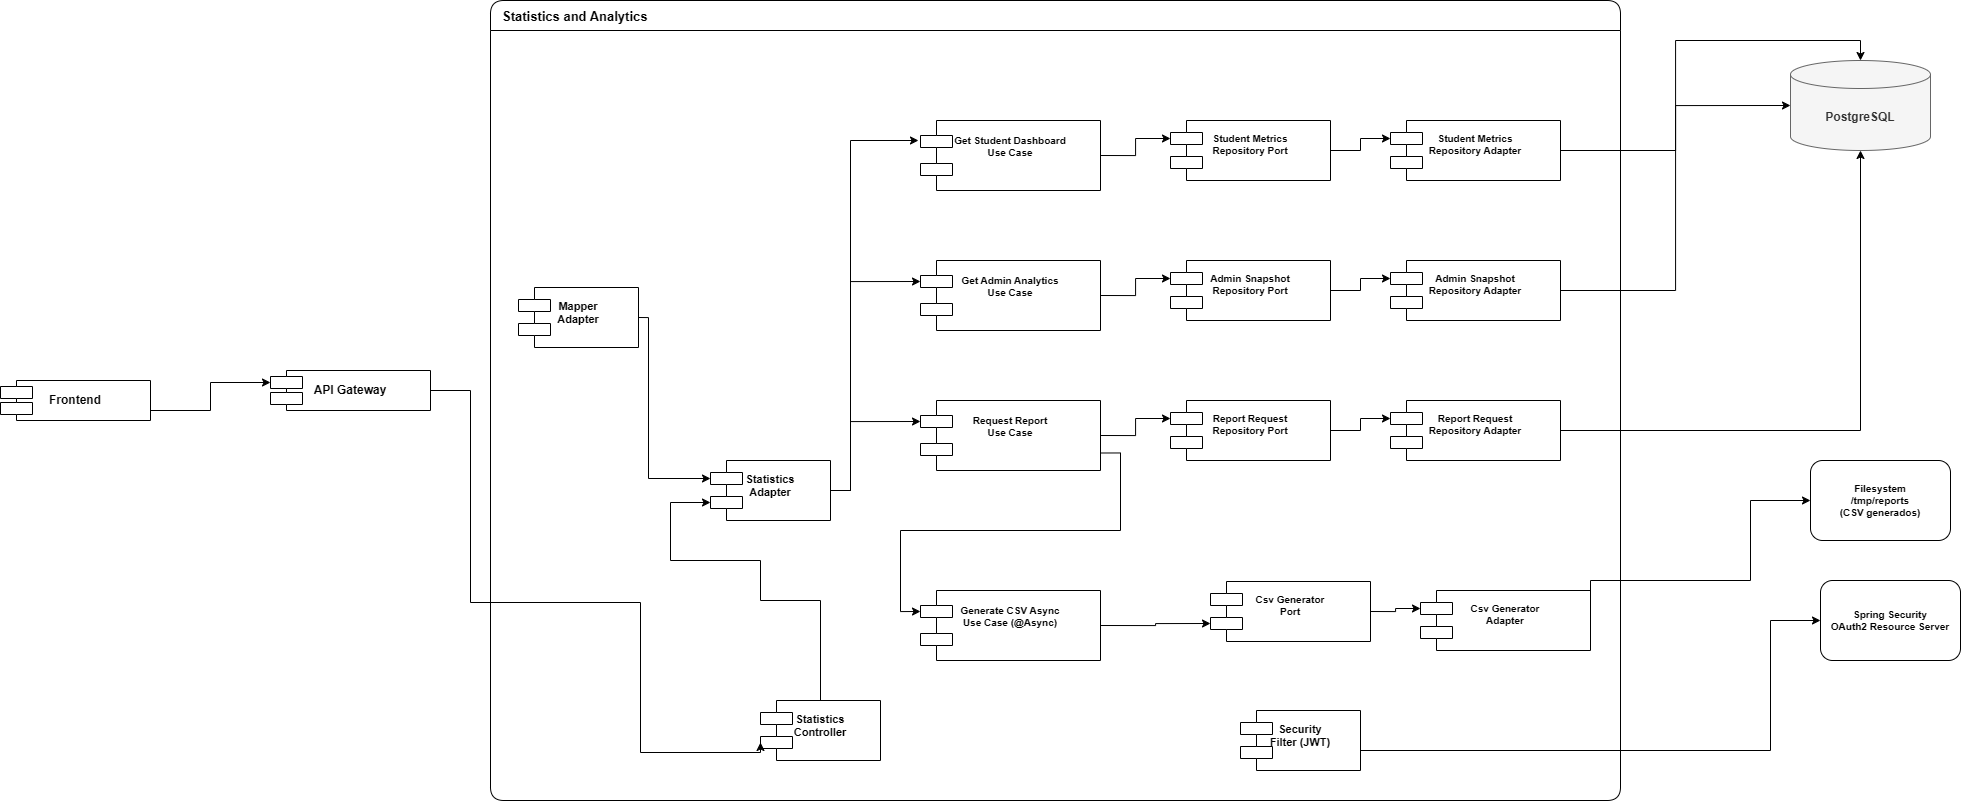

The diagram above was exported from draw.io. Its source (the exported page's mxGraphModel, read from the mxfile embedded in the PNG):
<mxGraphModel dx="3014" dy="768" grid="1" gridSize="10" guides="1" tooltips="1" connect="1" arrows="1" fold="1" page="1" pageScale="1" pageWidth="1654" pageHeight="1169" math="0" shadow="0">
  <root>
    <mxCell id="0" />
    <mxCell id="1" parent="0" />
    <mxCell id="bg_main" parent="1" style="swimlane;startSize=30;fontStyle=1;fontSize=13;align=left;spacingLeft=10;rounded=1;" value="Statistics and Analytics " vertex="1">
      <mxGeometry height="800" width="1130" x="160" y="240" as="geometry" />
    </mxCell>
    <mxCell id="mapper" parent="bg_main" style="shape=component;align=center;verticalAlign=top;spacingTop=6;fontStyle=1;fontSize=11;" value="Mapper&#10;Adapter" vertex="1">
      <mxGeometry height="60" width="120" x="28" y="287" as="geometry" />
    </mxCell>
    <mxCell id="security" parent="bg_main" style="shape=component;align=center;verticalAlign=top;spacingTop=6;fontStyle=1;fontSize=11;" value="Security&#10;Filter (JWT)" vertex="1">
      <mxGeometry height="60" width="120" x="750" y="710" as="geometry" />
    </mxCell>
    <mxCell id="nrZTLEaqgf8Un4v6WVvI-14" edge="1" parent="bg_main" source="stats_adapter" style="edgeStyle=orthogonalEdgeStyle;rounded=0;orthogonalLoop=1;jettySize=auto;html=1;exitX=1;exitY=0.5;exitDx=0;exitDy=0;">
      <mxGeometry relative="1" as="geometry">
        <Array as="points">
          <mxPoint x="360" y="490" />
          <mxPoint x="360" y="140" />
        </Array>
        <mxPoint x="428" y="140" as="targetPoint" />
      </mxGeometry>
    </mxCell>
    <mxCell id="nrZTLEaqgf8Un4v6WVvI-37" edge="1" parent="bg_main" source="stats_adapter" style="edgeStyle=orthogonalEdgeStyle;rounded=0;orthogonalLoop=1;jettySize=auto;html=1;exitX=1;exitY=0.5;exitDx=0;exitDy=0;entryX=0;entryY=0.3;entryDx=0;entryDy=0;" target="uc_admin">
      <mxGeometry relative="1" as="geometry">
        <Array as="points">
          <mxPoint x="360" y="490" />
          <mxPoint x="360" y="281" />
        </Array>
      </mxGeometry>
    </mxCell>
    <mxCell id="nrZTLEaqgf8Un4v6WVvI-39" edge="1" parent="bg_main" source="stats_adapter" style="edgeStyle=orthogonalEdgeStyle;rounded=0;orthogonalLoop=1;jettySize=auto;html=1;exitX=1;exitY=0.5;exitDx=0;exitDy=0;entryX=0;entryY=0.3;entryDx=0;entryDy=0;" target="uc_report">
      <mxGeometry relative="1" as="geometry">
        <Array as="points">
          <mxPoint x="360" y="490" />
          <mxPoint x="360" y="421" />
        </Array>
      </mxGeometry>
    </mxCell>
    <mxCell id="stats_adapter" parent="bg_main" style="shape=component;align=center;verticalAlign=top;spacingTop=6;fontStyle=1;fontSize=11;" value="Statistics&#10;Adapter" vertex="1">
      <mxGeometry height="60" width="120" x="220" y="460" as="geometry" />
    </mxCell>
    <mxCell id="nrZTLEaqgf8Un4v6WVvI-10" edge="1" parent="bg_main" source="stats_ctrl" style="edgeStyle=orthogonalEdgeStyle;rounded=0;orthogonalLoop=1;jettySize=auto;html=1;exitX=0.5;exitY=0;exitDx=0;exitDy=0;entryX=0;entryY=0.7;entryDx=0;entryDy=0;" target="stats_adapter">
      <mxGeometry relative="1" as="geometry">
        <Array as="points">
          <mxPoint x="270" y="600" />
          <mxPoint x="270" y="560" />
          <mxPoint x="180" y="560" />
          <mxPoint x="180" y="502" />
        </Array>
      </mxGeometry>
    </mxCell>
    <mxCell id="stats_ctrl" parent="bg_main" style="shape=component;align=center;verticalAlign=top;spacingTop=6;fontStyle=1;fontSize=11;" value="Statistics&#10;Controller" vertex="1">
      <mxGeometry height="60" width="120" x="270" y="700" as="geometry" />
    </mxCell>
    <mxCell id="nrZTLEaqgf8Un4v6WVvI-28" edge="1" parent="bg_main" source="uc_dash" style="edgeStyle=orthogonalEdgeStyle;rounded=0;orthogonalLoop=1;jettySize=auto;html=1;exitX=1;exitY=0.5;exitDx=0;exitDy=0;entryX=0;entryY=0.3;entryDx=0;entryDy=0;" target="port_student">
      <mxGeometry relative="1" as="geometry" />
    </mxCell>
    <mxCell id="uc_dash" parent="bg_main" style="shape=component;align=center;verticalAlign=top;spacingTop=8;fontStyle=1;fontSize=10;" value="Get Student Dashboard&#10;Use Case" vertex="1">
      <mxGeometry height="70" width="180" x="430" y="120" as="geometry" />
    </mxCell>
    <mxCell id="nrZTLEaqgf8Un4v6WVvI-27" edge="1" parent="bg_main" source="uc_admin" style="edgeStyle=orthogonalEdgeStyle;rounded=0;orthogonalLoop=1;jettySize=auto;html=1;exitX=1;exitY=0.5;exitDx=0;exitDy=0;entryX=0;entryY=0.3;entryDx=0;entryDy=0;" target="port_admin">
      <mxGeometry relative="1" as="geometry" />
    </mxCell>
    <mxCell id="uc_admin" parent="bg_main" style="shape=component;align=center;verticalAlign=top;spacingTop=8;fontStyle=1;fontSize=10;" value="Get Admin Analytics&#10;Use Case" vertex="1">
      <mxGeometry height="70" width="180" x="430" y="260" as="geometry" />
    </mxCell>
    <mxCell id="nrZTLEaqgf8Un4v6WVvI-33" edge="1" parent="bg_main" source="uc_report" style="edgeStyle=orthogonalEdgeStyle;rounded=0;orthogonalLoop=1;jettySize=auto;html=1;exitX=1;exitY=0.5;exitDx=0;exitDy=0;entryX=0;entryY=0.3;entryDx=0;entryDy=0;" target="port_report">
      <mxGeometry relative="1" as="geometry" />
    </mxCell>
    <mxCell id="nrZTLEaqgf8Un4v6WVvI-35" edge="1" parent="bg_main" source="uc_report" style="edgeStyle=orthogonalEdgeStyle;rounded=0;orthogonalLoop=1;jettySize=auto;html=1;exitX=1;exitY=0.75;exitDx=0;exitDy=0;entryX=0;entryY=0.3;entryDx=0;entryDy=0;" target="uc_csv">
      <mxGeometry relative="1" as="geometry" />
    </mxCell>
    <mxCell id="uc_report" parent="bg_main" style="shape=component;align=center;verticalAlign=top;spacingTop=8;fontStyle=1;fontSize=10;" value="Request Report&#10;Use Case" vertex="1">
      <mxGeometry height="70" width="180" x="430" y="400" as="geometry" />
    </mxCell>
    <mxCell id="nrZTLEaqgf8Un4v6WVvI-24" edge="1" parent="bg_main" source="uc_csv" style="edgeStyle=orthogonalEdgeStyle;rounded=0;orthogonalLoop=1;jettySize=auto;html=1;exitX=1;exitY=0.5;exitDx=0;exitDy=0;entryX=0;entryY=0.7;entryDx=0;entryDy=0;" target="port_csv">
      <mxGeometry relative="1" as="geometry" />
    </mxCell>
    <mxCell id="uc_csv" parent="bg_main" style="shape=component;align=center;verticalAlign=top;spacingTop=8;fontStyle=1;fontSize=10;" value="Generate CSV Async&#10;Use Case (@Async)" vertex="1">
      <mxGeometry height="70" width="180" x="430" y="590" as="geometry" />
    </mxCell>
    <mxCell id="nrZTLEaqgf8Un4v6WVvI-30" edge="1" parent="bg_main" source="port_student" style="edgeStyle=orthogonalEdgeStyle;rounded=0;orthogonalLoop=1;jettySize=auto;html=1;exitX=1;exitY=0.5;exitDx=0;exitDy=0;entryX=0;entryY=0.3;entryDx=0;entryDy=0;" target="adapt_student">
      <mxGeometry relative="1" as="geometry" />
    </mxCell>
    <mxCell id="port_student" parent="bg_main" style="shape=component;align=center;verticalAlign=top;spacingTop=6;fontStyle=1;fontSize=10;" value="Student Metrics&#10;Repository Port" vertex="1">
      <mxGeometry height="60" width="160" x="680" y="120" as="geometry" />
    </mxCell>
    <mxCell id="nrZTLEaqgf8Un4v6WVvI-31" edge="1" parent="bg_main" source="port_admin" style="edgeStyle=orthogonalEdgeStyle;rounded=0;orthogonalLoop=1;jettySize=auto;html=1;exitX=1;exitY=0.5;exitDx=0;exitDy=0;entryX=0;entryY=0.3;entryDx=0;entryDy=0;" target="adapt_admin">
      <mxGeometry relative="1" as="geometry" />
    </mxCell>
    <mxCell id="port_admin" parent="bg_main" style="shape=component;align=center;verticalAlign=top;spacingTop=6;fontStyle=1;fontSize=10;" value="Admin Snapshot&#10;Repository Port" vertex="1">
      <mxGeometry height="60" width="160" x="680" y="260" as="geometry" />
    </mxCell>
    <mxCell id="nrZTLEaqgf8Un4v6WVvI-32" edge="1" parent="bg_main" source="port_report" style="edgeStyle=orthogonalEdgeStyle;rounded=0;orthogonalLoop=1;jettySize=auto;html=1;exitX=1;exitY=0.5;exitDx=0;exitDy=0;entryX=0;entryY=0.3;entryDx=0;entryDy=0;" target="adapt_report">
      <mxGeometry relative="1" as="geometry" />
    </mxCell>
    <mxCell id="port_report" parent="bg_main" style="shape=component;align=center;verticalAlign=top;spacingTop=6;fontStyle=1;fontSize=10;" value="Report Request&#10;Repository Port" vertex="1">
      <mxGeometry height="60" width="160" x="680" y="400" as="geometry" />
    </mxCell>
    <mxCell id="nrZTLEaqgf8Un4v6WVvI-36" edge="1" parent="bg_main" source="port_csv" style="edgeStyle=orthogonalEdgeStyle;rounded=0;orthogonalLoop=1;jettySize=auto;html=1;exitX=1;exitY=0.5;exitDx=0;exitDy=0;entryX=0;entryY=0.3;entryDx=0;entryDy=0;" target="adapt_csv">
      <mxGeometry relative="1" as="geometry" />
    </mxCell>
    <mxCell id="port_csv" parent="bg_main" style="shape=component;align=center;verticalAlign=top;spacingTop=6;fontStyle=1;fontSize=10;" value="Csv Generator&#10;Port" vertex="1">
      <mxGeometry height="60" width="160" x="720" y="581" as="geometry" />
    </mxCell>
    <mxCell id="adapt_student" parent="bg_main" style="shape=component;align=center;verticalAlign=top;spacingTop=6;fontStyle=1;fontSize=10;" value="Student Metrics&#10;Repository Adapter" vertex="1">
      <mxGeometry height="60" width="170" x="900" y="120" as="geometry" />
    </mxCell>
    <mxCell id="adapt_admin" parent="bg_main" style="shape=component;align=center;verticalAlign=top;spacingTop=6;fontStyle=1;fontSize=10;" value="Admin Snapshot&#10;Repository Adapter" vertex="1">
      <mxGeometry height="60" width="170" x="900" y="260" as="geometry" />
    </mxCell>
    <mxCell id="adapt_report" parent="bg_main" style="shape=component;align=center;verticalAlign=top;spacingTop=6;fontStyle=1;fontSize=10;" value="Report Request&#10;Repository Adapter" vertex="1">
      <mxGeometry height="60" width="170" x="900" y="400" as="geometry" />
    </mxCell>
    <mxCell id="adapt_csv" parent="bg_main" style="shape=component;align=center;verticalAlign=top;spacingTop=6;fontStyle=1;fontSize=10;" value="Csv Generator&#10;Adapter" vertex="1">
      <mxGeometry height="60" width="170" x="930" y="590" as="geometry" />
    </mxCell>
    <mxCell id="nrZTLEaqgf8Un4v6WVvI-6" edge="1" parent="bg_main" source="mapper" style="edgeStyle=orthogonalEdgeStyle;rounded=0;orthogonalLoop=1;jettySize=auto;html=1;exitX=1;exitY=0.5;exitDx=0;exitDy=0;entryX=0;entryY=0.3;entryDx=0;entryDy=0;" target="stats_adapter">
      <mxGeometry relative="1" as="geometry">
        <Array as="points">
          <mxPoint x="158" y="317" />
          <mxPoint x="158" y="478" />
        </Array>
      </mxGeometry>
    </mxCell>
    <mxCell id="nrZTLEaqgf8Un4v6WVvI-9" edge="1" parent="1" source="actor_fe" style="edgeStyle=orthogonalEdgeStyle;rounded=0;orthogonalLoop=1;jettySize=auto;html=1;exitX=1;exitY=0.5;exitDx=0;exitDy=0;entryX=0;entryY=0.7;entryDx=0;entryDy=0;" target="stats_ctrl">
      <mxGeometry relative="1" as="geometry">
        <Array as="points">
          <mxPoint x="140" y="630" />
          <mxPoint x="140" y="842" />
          <mxPoint x="310" y="842" />
          <mxPoint x="310" y="992" />
        </Array>
      </mxGeometry>
    </mxCell>
    <mxCell id="actor_fe" parent="1" style="shape=component;align=center;verticalAlign=top;spacingTop=6;fontStyle=1;fontSize=12;" value="API Gateway" vertex="1">
      <mxGeometry height="40" width="160" x="-60" y="610" as="geometry" />
    </mxCell>
    <mxCell id="ext_pg2" parent="1" style="shape=cylinder3;whiteSpace=wrap;html=1;boundedLbl=1;backgroundOutline=1;size=14;fillColor=#f5f5f5;strokeColor=#666666;fontColor=#333333;fontStyle=1;fontSize=10;" value="&lt;font style=&quot;font-size: 12px;&quot;&gt;PostgreSQL&lt;/font&gt;" vertex="1">
      <mxGeometry height="90" width="140" x="1460" y="300" as="geometry" />
    </mxCell>
    <mxCell id="ext_fs" parent="1" style="rounded=1;whiteSpace=wrap;html=1;fontStyle=1;fontSize=10;" value="Filesystem&#10;/tmp/reports&#10;(CSV generados)" vertex="1">
      <mxGeometry height="80" width="140" x="1480" y="700" as="geometry" />
    </mxCell>
    <mxCell id="ext_auth" parent="1" style="rounded=1;whiteSpace=wrap;html=1;fontStyle=1;fontSize=10;" value="Spring Security&lt;br&gt;OAuth2 Resource Server" vertex="1">
      <mxGeometry height="80" width="140" x="1490" y="820" as="geometry" />
    </mxCell>
    <mxCell id="nrZTLEaqgf8Un4v6WVvI-3" edge="1" parent="1" source="adapt_student" style="edgeStyle=orthogonalEdgeStyle;rounded=0;orthogonalLoop=1;jettySize=auto;html=1;exitX=1;exitY=0.5;exitDx=0;exitDy=0;entryX=0.5;entryY=0;entryDx=0;entryDy=0;entryPerimeter=0;" target="ext_pg2">
      <mxGeometry relative="1" as="geometry" />
    </mxCell>
    <mxCell id="nrZTLEaqgf8Un4v6WVvI-4" edge="1" parent="1" source="adapt_admin" style="edgeStyle=orthogonalEdgeStyle;rounded=0;orthogonalLoop=1;jettySize=auto;html=1;exitX=1;exitY=0.5;exitDx=0;exitDy=0;entryX=0;entryY=0.5;entryDx=0;entryDy=0;entryPerimeter=0;" target="ext_pg2">
      <mxGeometry relative="1" as="geometry" />
    </mxCell>
    <mxCell id="nrZTLEaqgf8Un4v6WVvI-5" edge="1" parent="1" source="adapt_report" style="edgeStyle=orthogonalEdgeStyle;rounded=0;orthogonalLoop=1;jettySize=auto;html=1;exitX=1;exitY=0.5;exitDx=0;exitDy=0;entryX=0.5;entryY=1;entryDx=0;entryDy=0;entryPerimeter=0;" target="ext_pg2">
      <mxGeometry relative="1" as="geometry" />
    </mxCell>
    <mxCell id="nrZTLEaqgf8Un4v6WVvI-7" parent="1" style="shape=component;align=center;verticalAlign=top;spacingTop=6;fontStyle=1;fontSize=12;" value="Frontend" vertex="1">
      <mxGeometry height="40" width="150" x="-330" y="620" as="geometry" />
    </mxCell>
    <mxCell id="nrZTLEaqgf8Un4v6WVvI-8" edge="1" parent="1" source="nrZTLEaqgf8Un4v6WVvI-7" style="edgeStyle=orthogonalEdgeStyle;rounded=0;orthogonalLoop=1;jettySize=auto;html=1;exitX=1;exitY=0.75;exitDx=0;exitDy=0;entryX=0;entryY=0.3;entryDx=0;entryDy=0;" target="actor_fe">
      <mxGeometry relative="1" as="geometry" />
    </mxCell>
    <mxCell id="nrZTLEaqgf8Un4v6WVvI-21" edge="1" parent="1" source="adapt_csv" style="edgeStyle=orthogonalEdgeStyle;rounded=0;orthogonalLoop=1;jettySize=auto;html=1;exitX=1;exitY=0.5;exitDx=0;exitDy=0;" target="ext_fs">
      <mxGeometry relative="1" as="geometry">
        <Array as="points">
          <mxPoint x="1260" y="820" />
          <mxPoint x="1420" y="820" />
          <mxPoint x="1420" y="740" />
        </Array>
      </mxGeometry>
    </mxCell>
    <mxCell id="nrZTLEaqgf8Un4v6WVvI-23" edge="1" parent="1" source="security" style="edgeStyle=orthogonalEdgeStyle;rounded=0;orthogonalLoop=1;jettySize=auto;html=1;exitX=1;exitY=0.5;exitDx=0;exitDy=0;" target="ext_auth">
      <mxGeometry relative="1" as="geometry">
        <Array as="points">
          <mxPoint x="1440" y="990" />
          <mxPoint x="1440" y="860" />
        </Array>
      </mxGeometry>
    </mxCell>
  </root>
</mxGraphModel>